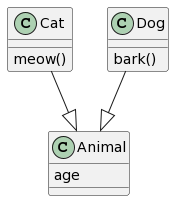

The diagram above was rendered by PlantUML. Its source (embedded in the PNG):
@startuml
class Cat {
  meow()
}

class Dog {
  bark()
}

class Animal {
  age
}

Cat --|> Animal
Dog --|> Animal
@enduml